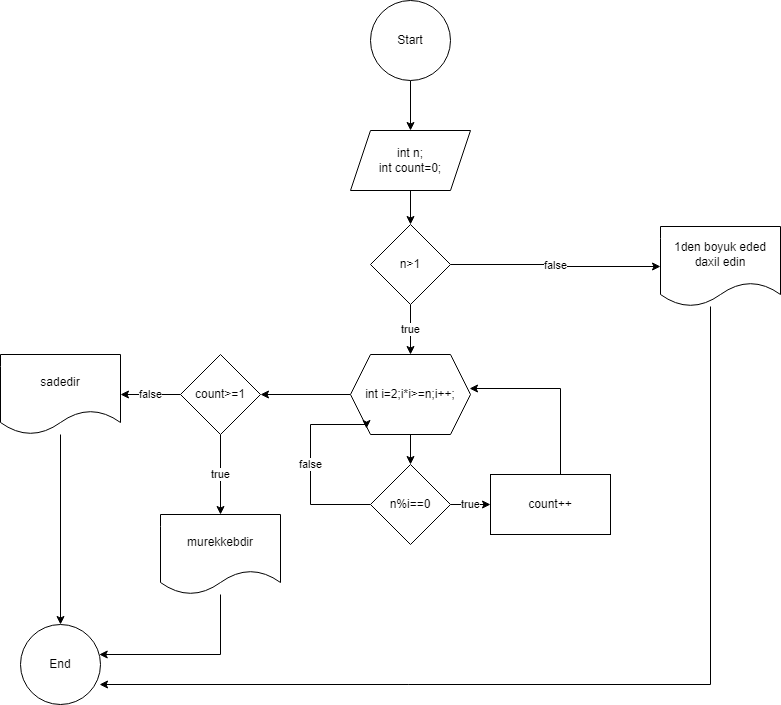

The diagram above was exported from draw.io. Its source (the exported page's mxGraphModel, read from the mxfile embedded in the PNG):
<mxGraphModel dx="880" dy="468" grid="1" gridSize="10" guides="1" tooltips="1" connect="1" arrows="1" fold="1" page="1" pageScale="1" pageWidth="827" pageHeight="1169" math="0" shadow="0">
  <root>
    <mxCell id="0" />
    <mxCell id="1" parent="0" />
    <mxCell id="u2gKaUN9uwlXP6P4ynnC-1" value="End" style="ellipse;whiteSpace=wrap;html=1;aspect=fixed;" parent="1" vertex="1">
      <mxGeometry x="50" y="640" width="80" height="80" as="geometry" />
    </mxCell>
    <mxCell id="u2gKaUN9uwlXP6P4ynnC-4" value="" style="edgeStyle=orthogonalEdgeStyle;rounded=0;orthogonalLoop=1;jettySize=auto;html=1;" parent="1" source="u2gKaUN9uwlXP6P4ynnC-2" target="u2gKaUN9uwlXP6P4ynnC-3" edge="1">
      <mxGeometry relative="1" as="geometry" />
    </mxCell>
    <mxCell id="u2gKaUN9uwlXP6P4ynnC-2" value="Start" style="ellipse;whiteSpace=wrap;html=1;aspect=fixed;" parent="1" vertex="1">
      <mxGeometry x="400" y="16" width="80" height="80" as="geometry" />
    </mxCell>
    <mxCell id="u2gKaUN9uwlXP6P4ynnC-23" value="" style="edgeStyle=orthogonalEdgeStyle;rounded=0;orthogonalLoop=1;jettySize=auto;html=1;" parent="1" source="u2gKaUN9uwlXP6P4ynnC-3" target="u2gKaUN9uwlXP6P4ynnC-22" edge="1">
      <mxGeometry relative="1" as="geometry" />
    </mxCell>
    <mxCell id="u2gKaUN9uwlXP6P4ynnC-3" value="int n;&lt;div&gt;int count=0;&lt;/div&gt;" style="shape=parallelogram;perimeter=parallelogramPerimeter;whiteSpace=wrap;html=1;fixedSize=1;" parent="1" vertex="1">
      <mxGeometry x="380" y="146" width="120" height="60" as="geometry" />
    </mxCell>
    <mxCell id="u2gKaUN9uwlXP6P4ynnC-8" value="" style="edgeStyle=orthogonalEdgeStyle;rounded=0;orthogonalLoop=1;jettySize=auto;html=1;" parent="1" source="u2gKaUN9uwlXP6P4ynnC-5" target="u2gKaUN9uwlXP6P4ynnC-7" edge="1">
      <mxGeometry relative="1" as="geometry" />
    </mxCell>
    <mxCell id="u2gKaUN9uwlXP6P4ynnC-14" style="edgeStyle=orthogonalEdgeStyle;rounded=0;orthogonalLoop=1;jettySize=auto;html=1;" parent="1" source="u2gKaUN9uwlXP6P4ynnC-5" target="u2gKaUN9uwlXP6P4ynnC-15" edge="1">
      <mxGeometry relative="1" as="geometry">
        <mxPoint x="210" y="410" as="targetPoint" />
      </mxGeometry>
    </mxCell>
    <mxCell id="u2gKaUN9uwlXP6P4ynnC-5" value="int i=2;i*i&amp;gt;=n;i++;" style="shape=hexagon;perimeter=hexagonPerimeter2;whiteSpace=wrap;html=1;fixedSize=1;" parent="1" vertex="1">
      <mxGeometry x="380" y="370" width="120" height="80" as="geometry" />
    </mxCell>
    <mxCell id="u2gKaUN9uwlXP6P4ynnC-9" value="true" style="edgeStyle=orthogonalEdgeStyle;rounded=0;orthogonalLoop=1;jettySize=auto;html=1;" parent="1" source="u2gKaUN9uwlXP6P4ynnC-7" target="u2gKaUN9uwlXP6P4ynnC-10" edge="1">
      <mxGeometry relative="1" as="geometry">
        <mxPoint x="540" y="520" as="targetPoint" />
      </mxGeometry>
    </mxCell>
    <mxCell id="u2gKaUN9uwlXP6P4ynnC-13" value="false" style="edgeStyle=orthogonalEdgeStyle;rounded=0;orthogonalLoop=1;jettySize=auto;html=1;entryX=0.133;entryY=0.925;entryDx=0;entryDy=0;entryPerimeter=0;" parent="1" source="u2gKaUN9uwlXP6P4ynnC-7" target="u2gKaUN9uwlXP6P4ynnC-5" edge="1">
      <mxGeometry relative="1" as="geometry">
        <mxPoint x="270" y="330" as="targetPoint" />
        <Array as="points">
          <mxPoint x="340" y="520" />
          <mxPoint x="340" y="440" />
          <mxPoint x="396" y="440" />
        </Array>
      </mxGeometry>
    </mxCell>
    <mxCell id="u2gKaUN9uwlXP6P4ynnC-7" value="n%i==0" style="rhombus;whiteSpace=wrap;html=1;" parent="1" vertex="1">
      <mxGeometry x="400" y="480" width="80" height="80" as="geometry" />
    </mxCell>
    <mxCell id="u2gKaUN9uwlXP6P4ynnC-10" value="count++" style="rounded=0;whiteSpace=wrap;html=1;" parent="1" vertex="1">
      <mxGeometry x="520" y="490" width="120" height="60" as="geometry" />
    </mxCell>
    <mxCell id="u2gKaUN9uwlXP6P4ynnC-11" style="edgeStyle=orthogonalEdgeStyle;rounded=0;orthogonalLoop=1;jettySize=auto;html=1;entryX=0.992;entryY=0.425;entryDx=0;entryDy=0;entryPerimeter=0;" parent="1" source="u2gKaUN9uwlXP6P4ynnC-10" target="u2gKaUN9uwlXP6P4ynnC-5" edge="1">
      <mxGeometry relative="1" as="geometry">
        <Array as="points">
          <mxPoint x="590" y="520" />
          <mxPoint x="590" y="404" />
        </Array>
      </mxGeometry>
    </mxCell>
    <mxCell id="u2gKaUN9uwlXP6P4ynnC-17" value="true" style="edgeStyle=orthogonalEdgeStyle;rounded=0;orthogonalLoop=1;jettySize=auto;html=1;" parent="1" source="u2gKaUN9uwlXP6P4ynnC-15" target="u2gKaUN9uwlXP6P4ynnC-16" edge="1">
      <mxGeometry relative="1" as="geometry" />
    </mxCell>
    <mxCell id="u2gKaUN9uwlXP6P4ynnC-19" value="false" style="edgeStyle=orthogonalEdgeStyle;rounded=0;orthogonalLoop=1;jettySize=auto;html=1;" parent="1" source="u2gKaUN9uwlXP6P4ynnC-15" target="u2gKaUN9uwlXP6P4ynnC-18" edge="1">
      <mxGeometry relative="1" as="geometry" />
    </mxCell>
    <mxCell id="u2gKaUN9uwlXP6P4ynnC-15" value="count&amp;gt;=1" style="rhombus;whiteSpace=wrap;html=1;" parent="1" vertex="1">
      <mxGeometry x="210" y="370" width="80" height="80" as="geometry" />
    </mxCell>
    <mxCell id="u2gKaUN9uwlXP6P4ynnC-29" style="edgeStyle=orthogonalEdgeStyle;rounded=0;orthogonalLoop=1;jettySize=auto;html=1;" parent="1" source="u2gKaUN9uwlXP6P4ynnC-16" target="u2gKaUN9uwlXP6P4ynnC-1" edge="1">
      <mxGeometry relative="1" as="geometry">
        <Array as="points">
          <mxPoint x="250" y="670" />
        </Array>
      </mxGeometry>
    </mxCell>
    <mxCell id="u2gKaUN9uwlXP6P4ynnC-16" value="murekkebdir" style="shape=document;whiteSpace=wrap;html=1;boundedLbl=1;" parent="1" vertex="1">
      <mxGeometry x="190" y="530" width="120" height="80" as="geometry" />
    </mxCell>
    <mxCell id="u2gKaUN9uwlXP6P4ynnC-21" value="" style="edgeStyle=orthogonalEdgeStyle;rounded=0;orthogonalLoop=1;jettySize=auto;html=1;" parent="1" source="u2gKaUN9uwlXP6P4ynnC-18" target="u2gKaUN9uwlXP6P4ynnC-1" edge="1">
      <mxGeometry relative="1" as="geometry" />
    </mxCell>
    <mxCell id="u2gKaUN9uwlXP6P4ynnC-18" value="sadedir" style="shape=document;whiteSpace=wrap;html=1;boundedLbl=1;" parent="1" vertex="1">
      <mxGeometry x="30" y="370" width="120" height="80" as="geometry" />
    </mxCell>
    <mxCell id="u2gKaUN9uwlXP6P4ynnC-24" value="true" style="edgeStyle=orthogonalEdgeStyle;rounded=0;orthogonalLoop=1;jettySize=auto;html=1;" parent="1" source="u2gKaUN9uwlXP6P4ynnC-22" target="u2gKaUN9uwlXP6P4ynnC-5" edge="1">
      <mxGeometry relative="1" as="geometry" />
    </mxCell>
    <mxCell id="u2gKaUN9uwlXP6P4ynnC-26" value="false" style="edgeStyle=orthogonalEdgeStyle;rounded=0;orthogonalLoop=1;jettySize=auto;html=1;" parent="1" source="u2gKaUN9uwlXP6P4ynnC-22" target="u2gKaUN9uwlXP6P4ynnC-25" edge="1">
      <mxGeometry relative="1" as="geometry" />
    </mxCell>
    <mxCell id="u2gKaUN9uwlXP6P4ynnC-22" value="n&amp;gt;1" style="rhombus;whiteSpace=wrap;html=1;" parent="1" vertex="1">
      <mxGeometry x="400" y="240" width="80" height="80" as="geometry" />
    </mxCell>
    <mxCell id="u2gKaUN9uwlXP6P4ynnC-25" value="1den boyuk eded daxil edin" style="shape=document;whiteSpace=wrap;html=1;boundedLbl=1;" parent="1" vertex="1">
      <mxGeometry x="690" y="242" width="120" height="80" as="geometry" />
    </mxCell>
    <mxCell id="u2gKaUN9uwlXP6P4ynnC-28" style="edgeStyle=orthogonalEdgeStyle;rounded=0;orthogonalLoop=1;jettySize=auto;html=1;entryX=0.988;entryY=0.75;entryDx=0;entryDy=0;entryPerimeter=0;" parent="1" source="u2gKaUN9uwlXP6P4ynnC-25" target="u2gKaUN9uwlXP6P4ynnC-1" edge="1">
      <mxGeometry relative="1" as="geometry">
        <Array as="points">
          <mxPoint x="740" y="700" />
        </Array>
      </mxGeometry>
    </mxCell>
  </root>
</mxGraphModel>